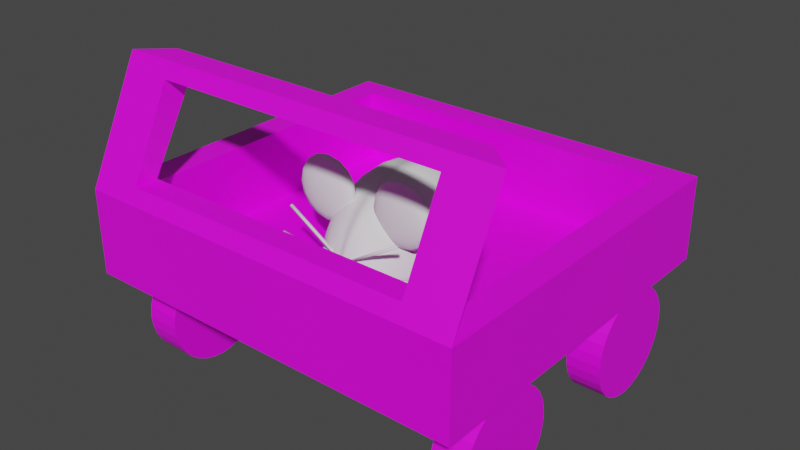 # Source: models.blend  (saved by Blender 3.4.6; exported with 4.5.12 LTS)
import bpy
from mathutils import Matrix  # noqa: F401  (used for matrix-valued properties, if any)

bpy.ops.wm.read_factory_settings(use_empty=True)
scene = bpy.context.scene
scene.name = 'Scene'

# ---- collections
col_collection = bpy.data.collections.new('Collection'); scene.collection.children.link(col_collection)

# ---- images (referenced by path relative to the original .blend; pixels are not part of the script)
import os
ASSET_DIR = os.environ.get("B2B_ASSET_DIR", "")  # directory of the original .blend (textures are referenced by path, not embedded)
HERE = os.path.dirname(os.path.abspath(__file__))  # packed textures are extracted next to this script under _unpacked/

def load_image(name, relpath, width, height, colorspace="sRGB"):
    """Load a texture the original file referenced (path relative to the .blend, or extracted next to this script)."""
    p = next((c for c in (os.path.join(HERE, relpath), os.path.join(ASSET_DIR, relpath)) if relpath and os.path.exists(c)), "")
    if p:
        img = bpy.data.images.load(p, check_existing=True)
        img.name = name
    else:  # same state as the original file: an image datablock whose file is absent (Cycles renders it pink)
        img = bpy.data.images.new(name, width, height)
        img.source = "FILE"
        img.filepath = "//" + (relpath or name)
    img.colorspace_settings.name = colorspace
    return img
img_car_diffuse_png_001 = load_image('Car_diffuse.png.001', 'Car_diffuse.png', 1024, 1024, 'sRGB')

# ---- materials (node trees are filled in below, after node groups)
mat_car_material = bpy.data.materials.new('Car_Material')
mat_car_material.use_transparent_shadow = False

# ---- material node trees
mat_car_material.use_nodes = True; mat_car_material.node_tree.nodes.clear()
_N = mat_car_material.node_tree.nodes; _L = mat_car_material.node_tree.links
n0 = _N.new('ShaderNodeBsdfPrincipled'); n0.name = 'Principled BSDF'; n0.location = (10, 300)
n0.distribution = 'GGX'
n0.subsurface_method = 'RANDOM_WALK_SKIN'
n0.inputs[3].default_value = 1.45
n0.inputs[27].default_value = (0.0, 0.0, 0.0, 1.0)
n0.inputs[28].default_value = 1.0
n1 = _N.new('ShaderNodeOutputMaterial'); n1.name = 'Material Output'; n1.location = (300, 300)
n2 = _N.new('ShaderNodeTexImage'); n2.name = 'Image Texture'; n2.location = (-280, 275)
n2.image = img_car_diffuse_png_001
_L.new(n0.outputs[0], n1.inputs[0])
_L.new(n2.outputs[0], n0.inputs[0])
n1.is_active_output = True

# ---- world
world_world = bpy.data.worlds.new('World'); scene.world = world_world
world_world.use_nodes = True; world_world.node_tree.nodes.clear()
_N = world_world.node_tree.nodes; _L = world_world.node_tree.links
n0 = _N.new('ShaderNodeOutputWorld'); n0.name = 'World Output'; n0.location = (300, 300)
n1 = _N.new('ShaderNodeBackground'); n1.name = 'Background'; n1.location = (10, 300)
n1.inputs[0].default_value = (0.05088, 0.05088, 0.05088, 1.0)
_L.new(n1.outputs[0], n0.inputs[0])
n0.is_active_output = True
world_world.color = (0.05088, 0.05088, 0.05088)
world_world.use_sun_shadow = False
world_world.sun_shadow_jitter_overblur = 0.0

# ---- meshes
me_sphere = bpy.data.meshes.new('Sphere')
me_sphere.from_pydata([(4.454e-08, -0.8315, 0.5556), (4.454e-08, -0.5556, 0.8315), (4.454e-08, -0.1951, 0.9808), (4.454e-08, 0.0, 1.0), (4.454e-08, 0.1951, 0.9808), (4.454e-08, 0.5556, 0.8315), (0.02634, -0.9808, 0.1913), (0.05166, -0.9239, 0.3753), (0.075, -0.8315, 0.5449), (0.09546, -0.7071, 0.6935), (0.1123, -0.5556, 0.8155), (0.1247, -0.3827, 0.9061), (0.1324, -0.1951, 0.9619), (0.135, 0.0, 0.9808), (0.1324, 0.1951, 0.9619), (0.1247, 0.3827, 0.9061), (0.1123, 0.5556, 0.8155), (0.09546, 0.7071, 0.6935), (0.075, 0.8315, 0.5449), (0.05166, 0.9239, 0.3753), (0.02634, 0.9808, 0.1913), (0.05166, -0.9808, 0.1802), (0.1013, -0.9239, 0.3536), (0.1471, -0.8315, 0.5133), (0.1873, -0.7071, 0.6533), (0.2202, -0.5556, 0.7682), (0.2447, -0.3827, 0.8536), (0.2597, -0.1951, 0.9061), (0.2648, 0.0, 0.9239), (0.2597, 0.1951, 0.9061), (0.2447, 0.3827, 0.8536), (0.2202, 0.5556, 0.7682), (0.1873, 0.7071, 0.6533), (0.1471, 0.8315, 0.5133), (0.1013, 0.9239, 0.3536), (0.05166, 0.9808, 0.1802), (0.075, -0.9808, 0.1622), (0.1471, -0.9239, 0.3182), (0.2136, -0.8315, 0.4619), (0.2719, -0.7071, 0.5879), (0.3197, -0.5556, 0.6913), (0.3552, -0.3827, 0.7682), (0.3771, -0.1951, 0.8155), (0.3845, 0.0, 0.8315), (0.3771, 0.1951, 0.8155), (0.3552, 0.3827, 0.7682), (0.3197, 0.5556, 0.6913), (0.2719, 0.7071, 0.5879), (0.2136, 0.8315, 0.4619), (0.1471, 0.9239, 0.3182), (0.075, 0.9808, 0.1622), (0.09546, -0.9808, 0.1379), (0.1873, -0.9239, 0.2706), (0.2719, -0.8315, 0.3928), (0.346, -0.7071, 0.5), (0.4069, -0.5556, 0.5879), (0.4521, -0.3827, 0.6533), (0.4799, -0.1951, 0.6935), (0.4893, 0.0, 0.7071), (0.4799, 0.1951, 0.6935), (0.4521, 0.3827, 0.6533), (0.4069, 0.5556, 0.5879), (0.346, 0.7071, 0.5), (0.2719, 0.8315, 0.3928), (0.1873, 0.9239, 0.2706), (0.09546, 0.9808, 0.1379), (0.1123, -0.9808, 0.1084), (0.2202, -0.9239, 0.2126), (0.3197, -0.8315, 0.3087), (0.4069, -0.7071, 0.3928), (0.4784, -0.5556, 0.4619), (0.5316, -0.3827, 0.5133), (0.5643, -0.1951, 0.5449), (0.5754, 0.0, 0.5556), (0.5643, 0.1951, 0.5449), (0.5316, 0.3827, 0.5133), (0.4784, 0.5556, 0.4619), (0.4069, 0.7071, 0.3928), (0.3197, 0.8315, 0.3087), (0.2202, 0.9239, 0.2126), (0.1123, 0.9808, 0.1084), (4.454e-08, -1.0, -1.192e-07), (0.1247, -0.9808, 0.07466), (0.2447, -0.9239, 0.1464), (0.3552, -0.8315, 0.2126), (0.4521, -0.7071, 0.2706), (0.5316, -0.5556, 0.3182), (0.5907, -0.3827, 0.3536), (0.627, -0.1951, 0.3753), (0.6393, 0.0, 0.3827), (0.627, 0.1951, 0.3753), (0.5907, 0.3827, 0.3536), (0.5316, 0.5556, 0.3182), (0.4521, 0.7071, 0.2706), (0.3552, 0.8315, 0.2126), (0.2447, 0.9239, 0.1464), (0.1247, 0.9808, 0.07466), (0.1324, -0.9808, 0.03806), (0.2597, -0.9239, 0.07466), (0.3771, -0.8315, 0.1084), (0.4799, -0.7071, 0.1379), (0.5643, -0.5556, 0.1622), (0.627, -0.3827, 0.1802), (0.6657, -0.1951, 0.1913), (0.6787, 1.49e-08, 0.1951), (0.6657, 0.1951, 0.1913), (0.627, 0.3827, 0.1802), (0.5643, 0.5556, 0.1622), (0.4799, 0.7071, 0.1379), (0.3771, 0.8315, 0.1084), (0.2597, 0.9239, 0.07466), (0.1324, 0.9808, 0.03806), (0.135, -0.9808, -5.96e-08), (0.2648, -0.9239, -5.96e-08), (0.3845, -0.8315, -1.192e-07), (0.4893, -0.7071, -5.96e-08), (0.5754, -0.5556, -1.192e-07), (0.6393, -0.3827, 0.0), (0.6787, -0.1951, -1.192e-07), (0.692, 1.975e-08, -1.788e-07), (0.6787, 0.1951, -8.941e-08), (0.6393, 0.3827, 2.98e-08), (0.5754, 0.5556, -5.96e-08), (0.4893, 0.7071, 0.0), (0.3845, 0.8315, -5.96e-08), (0.2648, 0.9239, 0.0), (0.135, 0.9808, 0.0), (4.454e-08, 1.302, 0.0), (5.485e-08, -0.9808, 0.1951), (9.094e-08, -0.9239, 0.3827), (1.064e-07, -0.7071, 0.7071), (8.578e-08, -0.3827, 0.9239), (8.578e-08, 0.3827, 0.9239), (1.064e-07, 0.7071, 0.7071), (1.941e-07, 0.8315, 0.5556), (9.094e-08, 0.9239, 0.3827), (5.485e-08, 0.9808, 0.1951), (0.4817, -0.5507, 0.4516), (0.4817, -0.5898, 0.4238), (0.4817, -0.6289, 0.4516), (0.4817, -0.6841, 0.6489), (0.5351, -0.4954, 0.6595), (0.5803, -0.5176, 0.5502), (0.6106, -0.5507, 0.4772), (0.6212, -0.5898, 0.4516), (0.6106, -0.6289, 0.4772), (0.5803, -0.662, 0.5502), (0.5351, -0.6841, 0.6595), (0.5803, -0.4954, 0.6897), (0.6639, -0.5176, 0.6061), (0.7198, -0.5507, 0.5502), (0.7394, -0.5898, 0.5306), (0.7198, -0.6289, 0.5502), (0.6639, -0.662, 0.6061), (0.5803, -0.6841, 0.6897), (0.6106, -0.4954, 0.735), (0.7198, -0.5176, 0.6897), (0.7928, -0.5507, 0.6595), (0.8184, -0.5898, 0.6489), (0.7928, -0.6289, 0.6595), (0.7198, -0.662, 0.6897), (0.6106, -0.6841, 0.735), (0.6212, -0.4954, 0.7883), (0.7394, -0.5176, 0.7883), (0.8184, -0.5507, 0.7883), (0.8462, -0.5898, 0.7883), (0.8184, -0.6289, 0.7883), (0.7394, -0.662, 0.7883), (0.6212, -0.6841, 0.7883), (0.6106, -0.4954, 0.8417), (0.7198, -0.5176, 0.887), (0.7928, -0.5507, 0.9172), (0.8184, -0.5898, 0.9278), (0.7928, -0.6289, 0.9172), (0.7198, -0.662, 0.887), (0.6106, -0.6841, 0.8417), (0.5803, -0.4954, 0.887), (0.6639, -0.5176, 0.9706), (0.7198, -0.5507, 1.026), (0.7394, -0.5898, 1.046), (0.7198, -0.6289, 1.026), (0.6639, -0.662, 0.9706), (0.5803, -0.6841, 0.887), (0.5351, -0.4954, 0.9172), (0.5803, -0.5176, 1.026), (0.6106, -0.5507, 1.099), (0.6212, -0.5898, 1.125), (0.6106, -0.6289, 1.099), (0.5803, -0.662, 1.026), (0.5351, -0.6841, 0.9172), (0.4817, -0.4954, 0.9278), (0.4817, -0.5176, 1.046), (0.4817, -0.5507, 1.125), (0.4817, -0.5898, 1.153), (0.4817, -0.6289, 1.125), (0.4817, -0.662, 1.046), (0.4817, -0.6841, 0.9278), (0.4817, -0.6919, 0.7883), (0.4817, -0.4877, 0.7883), (0.4283, -0.4954, 0.9172), (0.383, -0.5176, 1.026), (0.3528, -0.5507, 1.099), (0.3422, -0.5898, 1.125), (0.3528, -0.6289, 1.099), (0.383, -0.662, 1.026), (0.4283, -0.6841, 0.9172), (0.383, -0.4954, 0.887), (0.2994, -0.5176, 0.9706), (0.2436, -0.5507, 1.026), (0.2239, -0.5898, 1.046), (0.2436, -0.6289, 1.026), (0.2994, -0.662, 0.9706), (0.383, -0.6841, 0.887), (0.3528, -0.4954, 0.8417), (0.2436, -0.5176, 0.887), (0.1706, -0.5507, 0.9172), (0.1449, -0.5898, 0.9278), (0.1706, -0.6289, 0.9172), (0.2436, -0.662, 0.887), (0.3528, -0.6841, 0.8417), (0.3422, -0.4954, 0.7883), (0.2239, -0.5176, 0.7883), (0.1449, -0.5507, 0.7883), (0.1172, -0.5898, 0.7883), (0.1449, -0.6289, 0.7883), (0.2239, -0.662, 0.7883), (0.3422, -0.6841, 0.7883), (0.3528, -0.4954, 0.735), (0.2436, -0.5176, 0.6897), (0.1706, -0.5507, 0.6595), (0.1449, -0.5898, 0.6489), (0.1706, -0.6289, 0.6595), (0.2436, -0.662, 0.6897), (0.3528, -0.6841, 0.735), (0.383, -0.4954, 0.6897), (0.2994, -0.5176, 0.6061), (0.2436, -0.5507, 0.5502), (0.2239, -0.5898, 0.5306), (0.2436, -0.6289, 0.5502), (0.2994, -0.662, 0.6061), (0.383, -0.6841, 0.6897), (0.4283, -0.4954, 0.6595), (0.383, -0.5176, 0.5502), (0.3528, -0.5507, 0.4772), (0.3422, -0.5898, 0.4516), (0.3528, -0.6289, 0.4772), (0.383, -0.662, 0.5502), (0.4283, -0.6841, 0.6595), (0.4817, -0.4954, 0.6489), (0.4817, -0.5176, 0.5306), (0.4817, -0.662, 0.5306), (0.09883, -0.9306, 0.1812), (0.09436, -0.9306, 0.208), (0.09883, -0.9034, 0.1812), (0.09436, -0.9034, 0.208), (0.8144, -0.9306, 0.3005), (0.8099, -0.9306, 0.3273), (0.8144, -0.9034, 0.3005), (0.8099, -0.9034, 0.3273), (0.07637, -0.9306, 0.2654), (0.06227, -0.9306, 0.2886), (0.07637, -0.9034, 0.2654), (0.06227, -0.9034, 0.2886), (0.6963, -0.9306, 0.6422), (0.6822, -0.9306, 0.6654), (0.6963, -0.9034, 0.6422), (0.6822, -0.9034, 0.6654), (0.1137, -0.9306, 0.1114), (0.117, -0.9306, 0.1384), (0.1137, -0.9034, 0.1114), (0.117, -0.9034, 0.1384), (0.8337, -0.9306, 0.02289), (0.837, -0.9306, 0.04983), (0.8337, -0.9034, 0.02289), (0.837, -0.9034, 0.04983)], [], [(2, 131, 11, 12), (136, 135, 19, 20), (3, 2, 12, 13), (128, 81, 6), (127, 136, 20), (4, 3, 13, 14), (129, 128, 6, 7), (132, 4, 14, 15), (0, 129, 7, 8), (5, 132, 15, 16), (130, 0, 8, 9), (133, 5, 16, 17), (1, 130, 9, 10), (134, 133, 17, 18), (131, 1, 10, 11), (135, 134, 18, 19), (11, 10, 25, 26), (19, 18, 33, 34), (12, 11, 26, 27), (20, 19, 34, 35), (13, 12, 27, 28), (6, 81, 21), (127, 20, 35), (14, 13, 28, 29), (7, 6, 21, 22), (15, 14, 29, 30), (8, 7, 22, 23), (16, 15, 30, 31), (9, 8, 23, 24), (17, 16, 31, 32), (10, 9, 24, 25), (18, 17, 32, 33), (30, 29, 44, 45), (23, 22, 37, 38), (31, 30, 45, 46), (24, 23, 38, 39), (32, 31, 46, 47), (25, 24, 39, 40), (33, 32, 47, 48), (26, 25, 40, 41), (34, 33, 48, 49), (27, 26, 41, 42), (35, 34, 49, 50), (28, 27, 42, 43), (21, 81, 36), (127, 35, 50), (29, 28, 43, 44), (22, 21, 36, 37), (49, 48, 63, 64), (42, 41, 56, 57), (50, 49, 64, 65), (43, 42, 57, 58), (36, 81, 51), (127, 50, 65), (44, 43, 58, 59), (37, 36, 51, 52), (45, 44, 59, 60), (38, 37, 52, 53), (46, 45, 60, 61), (39, 38, 53, 54), (47, 46, 61, 62), (40, 39, 54, 55), (48, 47, 62, 63), (41, 40, 55, 56), (53, 52, 67, 68), (61, 60, 75, 76), (54, 53, 68, 69), (62, 61, 76, 77), (55, 54, 69, 70), (63, 62, 77, 78), (56, 55, 70, 71), (64, 63, 78, 79), (57, 56, 71, 72), (65, 64, 79, 80), (58, 57, 72, 73), (51, 81, 66), (127, 65, 80), (59, 58, 73, 74), (52, 51, 66, 67), (60, 59, 74, 75), (72, 71, 87, 88), (80, 79, 95, 96), (73, 72, 88, 89), (66, 81, 82), (127, 80, 96), (74, 73, 89, 90), (67, 66, 82, 83), (75, 74, 90, 91), (68, 67, 83, 84), (76, 75, 91, 92), (69, 68, 84, 85), (77, 76, 92, 93), (70, 69, 85, 86), (78, 77, 93, 94), (71, 70, 86, 87), (79, 78, 94, 95), (92, 91, 106, 107), (85, 84, 99, 100), (93, 92, 107, 108), (86, 85, 100, 101), (94, 93, 108, 109), (87, 86, 101, 102), (95, 94, 109, 110), (88, 87, 102, 103), (96, 95, 110, 111), (89, 88, 103, 104), (82, 81, 97), (127, 96, 111), (90, 89, 104, 105), (83, 82, 97, 98), (91, 90, 105, 106), (84, 83, 98, 99), (111, 110, 125, 126), (104, 103, 118, 119), (97, 81, 112), (127, 111, 126), (105, 104, 119, 120), (98, 97, 112, 113), (106, 105, 120, 121), (99, 98, 113, 114), (107, 106, 121, 122), (100, 99, 114, 115), (108, 107, 122, 123), (101, 100, 115, 116), (109, 108, 123, 124), (102, 101, 116, 117), (110, 109, 124, 125), (103, 102, 117, 118), (140, 250, 146, 147), (139, 138, 144, 145), (137, 249, 142, 143), (248, 198, 141), (197, 140, 147), (250, 139, 145, 146), (138, 137, 143, 144), (249, 248, 141, 142), (143, 142, 149, 150), (141, 198, 148), (197, 147, 154), (146, 145, 152, 153), (144, 143, 150, 151), (142, 141, 148, 149), (147, 146, 153, 154), (145, 144, 151, 152), (197, 154, 161), (153, 152, 159, 160), (151, 150, 157, 158), (149, 148, 155, 156), (154, 153, 160, 161), (152, 151, 158, 159), (150, 149, 156, 157), (148, 198, 155), (156, 155, 162, 163), (161, 160, 167, 168), (159, 158, 165, 166), (157, 156, 163, 164), (155, 198, 162), (197, 161, 168), (160, 159, 166, 167), (158, 157, 164, 165), (168, 167, 174, 175), (166, 165, 172, 173), (164, 163, 170, 171), (162, 198, 169), (197, 168, 175), (167, 166, 173, 174), (165, 164, 171, 172), (163, 162, 169, 170), (169, 198, 176), (197, 175, 182), (174, 173, 180, 181), (172, 171, 178, 179), (170, 169, 176, 177), (175, 174, 181, 182), (173, 172, 179, 180), (171, 170, 177, 178), (181, 180, 187, 188), (179, 178, 185, 186), (177, 176, 183, 184), (182, 181, 188, 189), (180, 179, 186, 187), (178, 177, 184, 185), (176, 198, 183), (197, 182, 189), (189, 188, 195, 196), (187, 186, 193, 194), (185, 184, 191, 192), (183, 198, 190), (197, 189, 196), (188, 187, 194, 195), (186, 185, 192, 193), (184, 183, 190, 191), (194, 193, 202, 203), (192, 191, 200, 201), (190, 198, 199), (197, 196, 205), (195, 194, 203, 204), (193, 192, 201, 202), (191, 190, 199, 200), (196, 195, 204, 205), (197, 205, 212), (204, 203, 210, 211), (202, 201, 208, 209), (200, 199, 206, 207), (205, 204, 211, 212), (203, 202, 209, 210), (201, 200, 207, 208), (199, 198, 206), (209, 208, 215, 216), (207, 206, 213, 214), (212, 211, 218, 219), (210, 209, 216, 217), (208, 207, 214, 215), (206, 198, 213), (197, 212, 219), (211, 210, 217, 218), (219, 218, 225, 226), (217, 216, 223, 224), (215, 214, 221, 222), (213, 198, 220), (197, 219, 226), (218, 217, 224, 225), (216, 215, 222, 223), (214, 213, 220, 221), (222, 221, 228, 229), (220, 198, 227), (197, 226, 233), (225, 224, 231, 232), (223, 222, 229, 230), (221, 220, 227, 228), (226, 225, 232, 233), (224, 223, 230, 231), (197, 233, 240), (232, 231, 238, 239), (230, 229, 236, 237), (228, 227, 234, 235), (233, 232, 239, 240), (231, 230, 237, 238), (229, 228, 235, 236), (227, 198, 234), (235, 234, 241, 242), (240, 239, 246, 247), (238, 237, 244, 245), (236, 235, 242, 243), (234, 198, 241), (197, 240, 247), (239, 238, 245, 246), (237, 236, 243, 244), (247, 246, 250, 140), (245, 244, 138, 139), (243, 242, 249, 137), (241, 198, 248), (197, 247, 140), (246, 245, 139, 250), (244, 243, 137, 138), (242, 241, 248, 249), (251, 252, 254, 253), (253, 254, 258, 257), (257, 258, 256, 255), (255, 256, 252, 251), (253, 257, 255, 251), (258, 254, 252, 256), (259, 260, 262, 261), (261, 262, 266, 265), (265, 266, 264, 263), (263, 264, 260, 259), (261, 265, 263, 259), (266, 262, 260, 264), (267, 268, 270, 269), (269, 270, 274, 273), (273, 274, 272, 271), (271, 272, 268, 267), (269, 273, 271, 267), (274, 270, 268, 272), (2, 3, 4, 132, 5, 133, 134, 135, 136, 127, 81, 128, 129, 0, 130, 1, 131), (127, 126, 125, 124, 123, 122, 121, 120, 119, 118, 117, 116, 115, 114, 113, 112, 81)])
me_sphere.polygons.foreach_set('use_smooth', [True] * 276)
_uv = me_sphere.uv_layers.new(name='UVMap')
_uv.uv.foreach_set('vector', [0.75, 0.5625, 0.75, 0.625, 0.7188, 0.625, 0.7188, 0.5625, 0.75, 0.0625, 0.75, 0.125, 0.7188, 0.125, 0.7188, 0.0625, 0.75, 0.5, 0.75, 0.5625, 0.7188, 0.5625, 0.7188, 0.5, 0.75, 0.9375, 0.7344, 1.0, 0.7188, 0.9375, 0.7344, 0.0, 0.75, 0.0625, 0.7188, 0.0625, 0.75, 0.4375, 0.75, 0.5, 0.7188, 0.5, 0.7188, 0.4375, 0.75, 0.875, 0.75, 0.9375, 0.7188, 0.9375, 0.7188, 0.875, 0.75, 0.375, 0.75, 0.4375, 0.7188, 0.4375, 0.7188, 0.375, 0.75, 0.8125, 0.75, 0.875, 0.7188, 0.875, 0.7188, 0.8125, 0.75, 0.3125, 0.75, 0.375, 0.7188, 0.375, 0.7188, 0.3125, 0.75, 0.75, 0.75, 0.8125, 0.7188, 0.8125, 0.7188, 0.75, 0.75, 0.25, 0.75, 0.3125, 0.7188, 0.3125, 0.7188, 0.25, 0.75, 0.6875, 0.75, 0.75, 0.7188, 0.75, 0.7188, 0.6875, 0.75, 0.1875, 0.75, 0.25, 0.7188, 0.25, 0.7188, 0.1875, 0.75, 0.625, 0.75, 0.6875, 0.7188, 0.6875, 0.7188, 0.625, 0.75, 0.125, 0.75, 0.1875, 0.7188, 0.1875, 0.7188, 0.125, 0.7188, 0.625, 0.7188, 0.6875, 0.6875, 0.6875, 0.6875, 0.625, 0.7188, 0.125, 0.7188, 0.1875, 0.6875, 0.1875, 0.6875, 0.125, 0.7188, 0.5625, 0.7188, 0.625, 0.6875, 0.625, 0.6875, 0.5625, 0.7188, 0.0625, 0.7188, 0.125, 0.6875, 0.125, 0.6875, 0.0625, 0.7188, 0.5, 0.7188, 0.5625, 0.6875, 0.5625, 0.6875, 0.5, 0.7188, 0.9375, 0.7031, 1.0, 0.6875, 0.9375, 0.7031, 0.0, 0.7188, 0.0625, 0.6875, 0.0625, 0.7188, 0.4375, 0.7188, 0.5, 0.6875, 0.5, 0.6875, 0.4375, 0.7188, 0.875, 0.7188, 0.9375, 0.6875, 0.9375, 0.6875, 0.875, 0.7188, 0.375, 0.7188, 0.4375, 0.6875, 0.4375, 0.6875, 0.375, 0.7188, 0.8125, 0.7188, 0.875, 0.6875, 0.875, 0.6875, 0.8125, 0.7188, 0.3125, 0.7188, 0.375, 0.6875, 0.375, 0.6875, 0.3125, 0.7188, 0.75, 0.7188, 0.8125, 0.6875, 0.8125, 0.6875, 0.75, 0.7188, 0.25, 0.7188, 0.3125, 0.6875, 0.3125, 0.6875, 0.25, 0.7188, 0.6875, 0.7188, 0.75, 0.6875, 0.75, 0.6875, 0.6875, 0.7188, 0.1875, 0.7188, 0.25, 0.6875, 0.25, 0.6875, 0.1875, 0.6875, 0.375, 0.6875, 0.4375, 0.6562, 0.4375, 0.6562, 0.375, 0.6875, 0.8125, 0.6875, 0.875, 0.6562, 0.875, 0.6562, 0.8125, 0.6875, 0.3125, 0.6875, 0.375, 0.6562, 0.375, 0.6562, 0.3125, 0.6875, 0.75, 0.6875, 0.8125, 0.6562, 0.8125, 0.6562, 0.75, 0.6875, 0.25, 0.6875, 0.3125, 0.6562, 0.3125, 0.6562, 0.25, 0.6875, 0.6875, 0.6875, 0.75, 0.6562, 0.75, 0.6562, 0.6875, 0.6875, 0.1875, 0.6875, 0.25, 0.6562, 0.25, 0.6562, 0.1875, 0.6875, 0.625, 0.6875, 0.6875, 0.6562, 0.6875, 0.6562, 0.625, 0.6875, 0.125, 0.6875, 0.1875, 0.6562, 0.1875, 0.6562, 0.125, 0.6875, 0.5625, 0.6875, 0.625, 0.6562, 0.625, 0.6562, 0.5625, 0.6875, 0.0625, 0.6875, 0.125, 0.6562, 0.125, 0.6562, 0.0625, 0.6875, 0.5, 0.6875, 0.5625, 0.6562, 0.5625, 0.6562, 0.5, 0.6875, 0.9375, 0.6719, 1.0, 0.6562, 0.9375, 0.6719, 0.0, 0.6875, 0.0625, 0.6562, 0.0625, 0.6875, 0.4375, 0.6875, 0.5, 0.6562, 0.5, 0.6562, 0.4375, 0.6875, 0.875, 0.6875, 0.9375, 0.6562, 0.9375, 0.6562, 0.875, 0.6562, 0.125, 0.6562, 0.1875, 0.625, 0.1875, 0.625, 0.125, 0.6562, 0.5625, 0.6562, 0.625, 0.625, 0.625, 0.625, 0.5625, 0.6562, 0.0625, 0.6562, 0.125, 0.625, 0.125, 0.625, 0.0625, 0.6562, 0.5, 0.6562, 0.5625, 0.625, 0.5625, 0.625, 0.5, 0.6562, 0.9375, 0.6406, 1.0, 0.625, 0.9375, 0.6406, 0.0, 0.6562, 0.0625, 0.625, 0.0625, 0.6562, 0.4375, 0.6562, 0.5, 0.625, 0.5, 0.625, 0.4375, 0.6562, 0.875, 0.6562, 0.9375, 0.625, 0.9375, 0.625, 0.875, 0.6562, 0.375, 0.6562, 0.4375, 0.625, 0.4375, 0.625, 0.375, 0.6562, 0.8125, 0.6562, 0.875, 0.625, 0.875, 0.625, 0.8125, 0.6562, 0.3125, 0.6562, 0.375, 0.625, 0.375, 0.625, 0.3125, 0.6562, 0.75, 0.6562, 0.8125, 0.625, 0.8125, 0.625, 0.75, 0.6562, 0.25, 0.6562, 0.3125, 0.625, 0.3125, 0.625, 0.25, 0.6562, 0.6875, 0.6562, 0.75, 0.625, 0.75, 0.625, 0.6875, 0.6562, 0.1875, 0.6562, 0.25, 0.625, 0.25, 0.625, 0.1875, 0.6562, 0.625, 0.6562, 0.6875, 0.625, 0.6875, 0.625, 0.625, 0.625, 0.8125, 0.625, 0.875, 0.5938, 0.875, 0.5938, 0.8125, 0.625, 0.3125, 0.625, 0.375, 0.5938, 0.375, 0.5938, 0.3125, 0.625, 0.75, 0.625, 0.8125, 0.5938, 0.8125, 0.5938, 0.75, 0.625, 0.25, 0.625, 0.3125, 0.5938, 0.3125, 0.5938, 0.25, 0.625, 0.6875, 0.625, 0.75, 0.5938, 0.75, 0.5938, 0.6875, 0.625, 0.1875, 0.625, 0.25, 0.5938, 0.25, 0.5938, 0.1875, 0.625, 0.625, 0.625, 0.6875, 0.5938, 0.6875, 0.5938, 0.625, 0.625, 0.125, 0.625, 0.1875, 0.5938, 0.1875, 0.5938, 0.125, 0.625, 0.5625, 0.625, 0.625, 0.5938, 0.625, 0.5938, 0.5625, 0.625, 0.0625, 0.625, 0.125, 0.5938, 0.125, 0.5938, 0.0625, 0.625, 0.5, 0.625, 0.5625, 0.5938, 0.5625, 0.5938, 0.5, 0.625, 0.9375, 0.6094, 1.0, 0.5938, 0.9375, 0.6094, 0.0, 0.625, 0.0625, 0.5938, 0.0625, 0.625, 0.4375, 0.625, 0.5, 0.5938, 0.5, 0.5938, 0.4375, 0.625, 0.875, 0.625, 0.9375, 0.5938, 0.9375, 0.5938, 0.875, 0.625, 0.375, 0.625, 0.4375, 0.5938, 0.4375, 0.5938, 0.375, 0.5938, 0.5625, 0.5938, 0.625, 0.5625, 0.625, 0.5625, 0.5625, 0.5938, 0.0625, 0.5938, 0.125, 0.5625, 0.125, 0.5625, 0.0625, 0.5938, 0.5, 0.5938, 0.5625, 0.5625, 0.5625, 0.5625, 0.5, 0.5938, 0.9375, 0.5781, 1.0, 0.5625, 0.9375, 0.5781, 0.0, 0.5938, 0.0625, 0.5625, 0.0625, 0.5938, 0.4375, 0.5938, 0.5, 0.5625, 0.5, 0.5625, 0.4375, 0.5938, 0.875, 0.5938, 0.9375, 0.5625, 0.9375, 0.5625, 0.875, 0.5938, 0.375, 0.5938, 0.4375, 0.5625, 0.4375, 0.5625, 0.375, 0.5938, 0.8125, 0.5938, 0.875, 0.5625, 0.875, 0.5625, 0.8125, 0.5938, 0.3125, 0.5938, 0.375, 0.5625, 0.375, 0.5625, 0.3125, 0.5938, 0.75, 0.5938, 0.8125, 0.5625, 0.8125, 0.5625, 0.75, 0.5938, 0.25, 0.5938, 0.3125, 0.5625, 0.3125, 0.5625, 0.25, 0.5938, 0.6875, 0.5938, 0.75, 0.5625, 0.75, 0.5625, 0.6875, 0.5938, 0.1875, 0.5938, 0.25, 0.5625, 0.25, 0.5625, 0.1875, 0.5938, 0.625, 0.5938, 0.6875, 0.5625, 0.6875, 0.5625, 0.625, 0.5938, 0.125, 0.5938, 0.1875, 0.5625, 0.1875, 0.5625, 0.125, 0.5625, 0.3125, 0.5625, 0.375, 0.5312, 0.375, 0.5312, 0.3125, 0.5625, 0.75, 0.5625, 0.8125, 0.5312, 0.8125, 0.5312, 0.75, 0.5625, 0.25, 0.5625, 0.3125, 0.5312, 0.3125, 0.5312, 0.25, 0.5625, 0.6875, 0.5625, 0.75, 0.5312, 0.75, 0.5312, 0.6875, 0.5625, 0.1875, 0.5625, 0.25, 0.5312, 0.25, 0.5312, 0.1875, 0.5625, 0.625, 0.5625, 0.6875, 0.5312, 0.6875, 0.5312, 0.625, 0.5625, 0.125, 0.5625, 0.1875, 0.5312, 0.1875, 0.5312, 0.125, 0.5625, 0.5625, 0.5625, 0.625, 0.5312, 0.625, 0.5312, 0.5625, 0.5625, 0.0625, 0.5625, 0.125, 0.5312, 0.125, 0.5312, 0.0625, 0.5625, 0.5, 0.5625, 0.5625, 0.5312, 0.5625, 0.5312, 0.5, 0.5625, 0.9375, 0.5469, 1.0, 0.5312, 0.9375, 0.5469, 0.0, 0.5625, 0.0625, 0.5312, 0.0625, 0.5625, 0.4375, 0.5625, 0.5, 0.5312, 0.5, 0.5312, 0.4375, 0.5625, 0.875, 0.5625, 0.9375, 0.5312, 0.9375, 0.5312, 0.875, 0.5625, 0.375, 0.5625, 0.4375, 0.5312, 0.4375, 0.5312, 0.375, 0.5625, 0.8125, 0.5625, 0.875, 0.5312, 0.875, 0.5312, 0.8125, 0.5312, 0.0625, 0.5312, 0.125, 0.5, 0.125, 0.5, 0.0625, 0.5312, 0.5, 0.5312, 0.5625, 0.5, 0.5625, 0.5, 0.5, 0.5312, 0.9375, 0.5156, 1.0, 0.5, 0.9375, 0.5156, 0.0, 0.5312, 0.0625, 0.5, 0.0625, 0.5312, 0.4375, 0.5312, 0.5, 0.5, 0.5, 0.5, 0.4375, 0.5312, 0.875, 0.5312, 0.9375, 0.5, 0.9375, 0.5, 0.875, 0.5312, 0.375, 0.5312, 0.4375, 0.5, 0.4375, 0.5, 0.375, 0.5312, 0.8125, 0.5312, 0.875, 0.5, 0.875, 0.5, 0.8125, 0.5312, 0.3125, 0.5312, 0.375, 0.5, 0.375, 0.5, 0.3125, 0.5312, 0.75, 0.5312, 0.8125, 0.5, 0.8125, 0.5, 0.75, 0.5312, 0.25, 0.5312, 0.3125, 0.5, 0.3125, 0.5, 0.25, 0.5312, 0.6875, 0.5312, 0.75, 0.5, 0.75, 0.5, 0.6875, 0.5312, 0.1875, 0.5312, 0.25, 0.5, 0.25, 0.5, 0.1875, 0.5312, 0.625, 0.5312, 0.6875, 0.5, 0.6875, 0.5, 0.625, 0.5312, 0.125, 0.5312, 0.1875, 0.5, 0.1875, 0.5, 0.125, 0.5312, 0.5625, 0.5312, 0.625, 0.5, 0.625, 0.5, 0.5625, 0.75, 0.125, 0.75, 0.25, 0.6875, 0.25, 0.6875, 0.125, 0.75, 0.375, 0.75, 0.5, 0.6875, 0.5, 0.6875, 0.375, 0.75, 0.625, 0.75, 0.75, 0.6875, 0.75, 0.6875, 0.625, 0.75, 0.875, 0.7187, 1.0, 0.6875, 0.875, 0.7188, 0.0, 0.75, 0.125, 0.6875, 0.125, 0.75, 0.25, 0.75, 0.375, 0.6875, 0.375, 0.6875, 0.25, 0.75, 0.5, 0.75, 0.625, 0.6875, 0.625, 0.6875, 0.5, 0.75, 0.75, 0.75, 0.875, 0.6875, 0.875, 0.6875, 0.75, 0.6875, 0.625, 0.6875, 0.75, 0.625, 0.75, 0.625, 0.625, 0.6875, 0.875, 0.6562, 1.0, 0.625, 0.875, 0.6562, 0.0, 0.6875, 0.125, 0.625, 0.125, 0.6875, 0.25, 0.6875, 0.375, 0.625, 0.375, 0.625, 0.25, 0.6875, 0.5, 0.6875, 0.625, 0.625, 0.625, 0.625, 0.5, 0.6875, 0.75, 0.6875, 0.875, 0.625, 0.875, 0.625, 0.75, 0.6875, 0.125, 0.6875, 0.25, 0.625, 0.25, 0.625, 0.125, 0.6875, 0.375, 0.6875, 0.5, 0.625, 0.5, 0.625, 0.375, 0.5938, 0.0, 0.625, 0.125, 0.5625, 0.125, 0.625, 0.25, 0.625, 0.375, 0.5625, 0.375, 0.5625, 0.25, 0.625, 0.5, 0.625, 0.625, 0.5625, 0.625, 0.5625, 0.5, 0.625, 0.75, 0.625, 0.875, 0.5625, 0.875, 0.5625, 0.75, 0.625, 0.125, 0.625, 0.25, 0.5625, 0.25, 0.5625, 0.125, 0.625, 0.375, 0.625, 0.5, 0.5625, 0.5, 0.5625, 0.375, 0.625, 0.625, 0.625, 0.75, 0.5625, 0.75, 0.5625, 0.625, 0.625, 0.875, 0.5938, 1.0, 0.5625, 0.875, 0.5625, 0.75, 0.5625, 0.875, 0.5, 0.875, 0.5, 0.75, 0.5625, 0.125, 0.5625, 0.25, 0.5, 0.25, 0.5, 0.125, 0.5625, 0.375, 0.5625, 0.5, 0.5, 0.5, 0.5, 0.375, 0.5625, 0.625, 0.5625, 0.75, 0.5, 0.75, 0.5, 0.625, 0.5625, 0.875, 0.5312, 1.0, 0.5, 0.875, 0.5312, 0.0, 0.5625, 0.125, 0.5, 0.125, 0.5625, 0.25, 0.5625, 0.375, 0.5, 0.375, 0.5, 0.25, 0.5625, 0.5, 0.5625, 0.625, 0.5, 0.625, 0.5, 0.5, 0.5, 0.125, 0.5, 0.25, 0.4375, 0.25, 0.4375, 0.125, 0.5, 0.375, 0.5, 0.5, 0.4375, 0.5, 0.4375, 0.375, 0.5, 0.625, 0.5, 0.75, 0.4375, 0.75, 0.4375, 0.625, 0.5, 0.875, 0.4687, 1.0, 0.4375, 0.875, 0.4687, 0.0, 0.5, 0.125, 0.4375, 0.125, 0.5, 0.25, 0.5, 0.375, 0.4375, 0.375, 0.4375, 0.25, 0.5, 0.5, 0.5, 0.625, 0.4375, 0.625, 0.4375, 0.5, 0.5, 0.75, 0.5, 0.875, 0.4375, 0.875, 0.4375, 0.75, 0.4375, 0.875, 0.4062, 1.0, 0.375, 0.875, 0.4062, 0.0, 0.4375, 0.125, 0.375, 0.125, 0.4375, 0.25, 0.4375, 0.375, 0.375, 0.375, 0.375, 0.25, 0.4375, 0.5, 0.4375, 0.625, 0.375, 0.625, 0.375, 0.5, 0.4375, 0.75, 0.4375, 0.875, 0.375, 0.875, 0.375, 0.75, 0.4375, 0.125, 0.4375, 0.25, 0.375, 0.25, 0.375, 0.125, 0.4375, 0.375, 0.4375, 0.5, 0.375, 0.5, 0.375, 0.375, 0.4375, 0.625, 0.4375, 0.75, 0.375, 0.75, 0.375, 0.625, 0.375, 0.25, 0.375, 0.375, 0.3125, 0.375, 0.3125, 0.25, 0.375, 0.5, 0.375, 0.625, 0.3125, 0.625, 0.3125, 0.5, 0.375, 0.75, 0.375, 0.875, 0.3125, 0.875, 0.3125, 0.75, 0.375, 0.125, 0.375, 0.25, 0.3125, 0.25, 0.3125, 0.125, 0.375, 0.375, 0.375, 0.5, 0.3125, 0.5, 0.3125, 0.375, 0.375, 0.625, 0.375, 0.75, 0.3125, 0.75, 0.3125, 0.625, 0.375, 0.875, 0.3437, 1.0, 0.3125, 0.875, 0.3437, 0.0, 0.375, 0.125, 0.3125, 0.125, 0.3125, 0.125, 0.3125, 0.25, 0.25, 0.25, 0.25, 0.125, 0.3125, 0.375, 0.3125, 0.5, 0.25, 0.5, 0.25, 0.375, 0.3125, 0.625, 0.3125, 0.75, 0.25, 0.75, 0.25, 0.625, 0.3125, 0.875, 0.2812, 1.0, 0.25, 0.875, 0.2812, 0.0, 0.3125, 0.125, 0.25, 0.125, 0.3125, 0.25, 0.3125, 0.375, 0.25, 0.375, 0.25, 0.25, 0.3125, 0.5, 0.3125, 0.625, 0.25, 0.625, 0.25, 0.5, 0.3125, 0.75, 0.3125, 0.875, 0.25, 0.875, 0.25, 0.75, 0.25, 0.375, 0.25, 0.5, 0.1875, 0.5, 0.1875, 0.375, 0.25, 0.625, 0.25, 0.75, 0.1875, 0.75, 0.1875, 0.625, 0.25, 0.875, 0.2187, 1.0, 0.1875, 0.875, 0.2187, 0.0, 0.25, 0.125, 0.1875, 0.125, 0.25, 0.25, 0.25, 0.375, 0.1875, 0.375, 0.1875, 0.25, 0.25, 0.5, 0.25, 0.625, 0.1875, 0.625, 0.1875, 0.5, 0.25, 0.75, 0.25, 0.875, 0.1875, 0.875, 0.1875, 0.75, 0.25, 0.125, 0.25, 0.25, 0.1875, 0.25, 0.1875, 0.125, 0.1562, 0.0, 0.1875, 0.125, 0.125, 0.125, 0.1875, 0.25, 0.1875, 0.375, 0.125, 0.375, 0.125, 0.25, 0.1875, 0.5, 0.1875, 0.625, 0.125, 0.625, 0.125, 0.5, 0.1875, 0.75, 0.1875, 0.875, 0.125, 0.875, 0.125, 0.75, 0.1875, 0.125, 0.1875, 0.25, 0.125, 0.25, 0.125, 0.125, 0.1875, 0.375, 0.1875, 0.5, 0.125, 0.5, 0.125, 0.375, 0.1875, 0.625, 0.1875, 0.75, 0.125, 0.75, 0.125, 0.625, 0.1875, 0.875, 0.1562, 1.0, 0.125, 0.875, 0.125, 0.5, 0.125, 0.625, 0.0625, 0.625, 0.0625, 0.5, 0.125, 0.75, 0.125, 0.875, 0.0625, 0.875, 0.0625, 0.75, 0.125, 0.125, 0.125, 0.25, 0.0625, 0.25, 0.0625, 0.125, 0.125, 0.375, 0.125, 0.5, 0.0625, 0.5, 0.0625, 0.375, 0.125, 0.625, 0.125, 0.75, 0.0625, 0.75, 0.0625, 0.625, 0.125, 0.875, 0.09375, 1.0, 0.0625, 0.875, 0.09375, 0.0, 0.125, 0.125, 0.0625, 0.125, 0.125, 0.25, 0.125, 0.375, 0.0625, 0.375, 0.0625, 0.25, 0.0625, 0.125, 0.0625, 0.25, 0.0, 0.25, 0.0, 0.125, 0.0625, 0.375, 0.0625, 0.5, 0.0, 0.5, 0.0, 0.375, 0.0625, 0.625, 0.0625, 0.75, 0.0, 0.75, 0.0, 0.625, 0.0625, 0.875, 0.03125, 1.0, 0.0, 0.875, 0.03125, 0.0, 0.0625, 0.125, 0.0, 0.125, 0.0625, 0.25, 0.0625, 0.375, 0.0, 0.375, 0.0, 0.25, 0.0625, 0.5, 0.0625, 0.625, 0.0, 0.625, 0.0, 0.5, 0.0625, 0.75, 0.0625, 0.875, 0.0, 0.875, 0.0, 0.75, 1.0, 0.625, 1.0, 0.75, 0.9375, 0.75, 0.9375, 0.625, 1.0, 0.875, 0.9687, 1.0, 0.9375, 0.875, 0.9687, 0.0, 1.0, 0.125, 0.9375, 0.125, 1.0, 0.25, 1.0, 0.375, 0.9375, 0.375, 0.9375, 0.25, 1.0, 0.5, 1.0, 0.625, 0.9375, 0.625, 0.9375, 0.5, 1.0, 0.75, 1.0, 0.875, 0.9375, 0.875, 0.9375, 0.75, 1.0, 0.125, 1.0, 0.25, 0.9375, 0.25, 0.9375, 0.125, 1.0, 0.375, 1.0, 0.5, 0.9375, 0.5, 0.9375, 0.375, 0.9062, 0.0, 0.9375, 0.125, 0.875, 0.125, 0.9375, 0.25, 0.9375, 0.375, 0.875, 0.375, 0.875, 0.25, 0.9375, 0.5, 0.9375, 0.625, 0.875, 0.625, 0.875, 0.5, 0.9375, 0.75, 0.9375, 0.875, 0.875, 0.875, 0.875, 0.75, 0.9375, 0.125, 0.9375, 0.25, 0.875, 0.25, 0.875, 0.125, 0.9375, 0.375, 0.9375, 0.5, 0.875, 0.5, 0.875, 0.375, 0.9375, 0.625, 0.9375, 0.75, 0.875, 0.75, 0.875, 0.625, 0.9375, 0.875, 0.9062, 1.0, 0.875, 0.875, 0.875, 0.75, 0.875, 0.875, 0.8125, 0.875, 0.8125, 0.75, 0.875, 0.125, 0.875, 0.25, 0.8125, 0.25, 0.8125, 0.125, 0.875, 0.375, 0.875, 0.5, 0.8125, 0.5, 0.8125, 0.375, 0.875, 0.625, 0.875, 0.75, 0.8125, 0.75, 0.8125, 0.625, 0.875, 0.875, 0.8437, 1.0, 0.8125, 0.875, 0.8437, 0.0, 0.875, 0.125, 0.8125, 0.125, 0.875, 0.25, 0.875, 0.375, 0.8125, 0.375, 0.8125, 0.25, 0.875, 0.5, 0.875, 0.625, 0.8125, 0.625, 0.8125, 0.5, 0.8125, 0.125, 0.8125, 0.25, 0.75, 0.25, 0.75, 0.125, 0.8125, 0.375, 0.8125, 0.5, 0.75, 0.5, 0.75, 0.375, 0.8125, 0.625, 0.8125, 0.75, 0.75, 0.75, 0.75, 0.625, 0.8125, 0.875, 0.7812, 1.0, 0.75, 0.875, 0.7812, 0.0, 0.8125, 0.125, 0.75, 0.125, 0.8125, 0.25, 0.8125, 0.375, 0.75, 0.375, 0.75, 0.25, 0.8125, 0.5, 0.8125, 0.625, 0.75, 0.625, 0.75, 0.5, 0.8125, 0.75, 0.8125, 0.875, 0.75, 0.875, 0.75, 0.75, 0.375, 0.0, 0.625, 0.0, 0.625, 0.25, 0.375, 0.25, 0.375, 0.25, 0.625, 0.25, 0.625, 0.5, 0.375, 0.5, 0.375, 0.5, 0.625, 0.5, 0.625, 0.75, 0.375, 0.75, 0.375, 0.75, 0.625, 0.75, 0.625, 1.0, 0.375, 1.0, 0.125, 0.5, 0.375, 0.5, 0.375, 0.75, 0.125, 0.75, 0.625, 0.5, 0.875, 0.5, 0.875, 0.75, 0.625, 0.75, 0.375, 0.0, 0.625, 0.0, 0.625, 0.25, 0.375, 0.25, 0.375, 0.25, 0.625, 0.25, 0.625, 0.5, 0.375, 0.5, 0.375, 0.5, 0.625, 0.5, 0.625, 0.75, 0.375, 0.75, 0.375, 0.75, 0.625, 0.75, 0.625, 1.0, 0.375, 1.0, 0.125, 0.5, 0.375, 0.5, 0.375, 0.75, 0.125, 0.75, 0.625, 0.5, 0.875, 0.5, 0.875, 0.75, 0.625, 0.75, 0.375, 0.0, 0.625, 0.0, 0.625, 0.25, 0.375, 0.25, 0.375, 0.25, 0.625, 0.25, 0.625, 0.5, 0.375, 0.5, 0.375, 0.5, 0.625, 0.5, 0.625, 0.75, 0.375, 0.75, 0.375, 0.75, 0.625, 0.75, 0.625, 1.0, 0.375, 1.0, 0.125, 0.5, 0.375, 0.5, 0.375, 0.75, 0.125, 0.75, 0.625, 0.5, 0.875, 0.5, 0.875, 0.75, 0.625, 0.75, 0.75, 0.5625, 0.75, 0.5, 0.75, 0.4375, 0.75, 0.375, 0.75, 0.3125, 0.75, 0.25, 0.75, 0.1875, 0.75, 0.125, 0.75, 0.0625, 0.5156, 0.0, 0.7344, 1.0, 0.75, 0.9375, 0.75, 0.875, 0.75, 0.8125, 0.75, 0.75, 0.75, 0.6875, 0.75, 0.625, 0.5156, 0.0, 0.5, 0.0625, 0.5, 0.125, 0.5, 0.1875, 0.5, 0.25, 0.5, 0.3125, 0.5, 0.375, 0.5, 0.4375, 0.5, 0.5, 0.5, 0.5625, 0.5, 0.625, 0.5, 0.6875, 0.5, 0.75, 0.5, 0.8125, 0.5, 0.875, 0.5, 0.9375, 0.5156, 1.0])
me_sphere.update()
me_cube_001 = bpy.data.meshes.new('Cube.001')
me_cube_001.from_pydata([(2.227, -1.13, -0.1601), (2.227, -1.13, 0.7931), (2.227, 2.98, -0.1601), (2.227, 2.98, 0.7931), (1.904, -0.8319, -0.02179), (1.904, -0.8319, 0.7931), (1.904, 2.682, -0.02179), (1.904, 2.682, 0.7931), (2.227, -0.4943, 2.082), (1.904, -0.1961, 2.082), (1.665, -1.05, 0.9557), (1.665, -0.5745, 1.92), (1.661, -0.7914, 0.957), (1.661, -0.2365, 1.918), (2.11, 0.4973, -0.8341), (2.11, 0.4856, -0.7145), (2.11, 0.4507, -0.5995), (2.11, 0.3941, -0.4936), (2.11, 0.3179, -0.4007), (2.11, 0.225, -0.3245), (2.11, 0.119, -0.2679), (2.11, 0.00408, -0.233), (2.11, -0.1155, -0.2212), (2.11, -0.235, -0.233), (2.11, -0.35, -0.2679), (2.11, -0.4559, -0.3245), (2.11, -0.5488, -0.4007), (2.11, -0.625, -0.4936), (2.11, -0.6816, -0.5995), (2.11, -0.7165, -0.7145), (2.11, -0.7283, -0.8341), (2.11, -0.7165, -0.9536), (2.11, -0.6816, -1.069), (2.11, -0.625, -1.175), (2.11, -0.5488, -1.267), (2.11, -0.4559, -1.344), (2.11, -0.35, -1.4), (2.11, -0.235, -1.435), (2.11, -0.1155, -1.447), (2.11, 0.004081, -1.435), (2.11, 0.119, -1.4), (2.11, 0.225, -1.344), (2.11, 0.3179, -1.267), (2.11, 0.3941, -1.175), (2.11, 0.4507, -1.069), (2.11, 0.4856, -0.9536), (1.722, 0.4973, -0.8341), (1.722, 0.4856, -0.7145), (1.722, 0.4507, -0.5995), (1.722, 0.3941, -0.4936), (1.722, 0.3179, -0.4007), (1.722, 0.225, -0.3245), (1.722, 0.119, -0.2679), (1.722, 0.00408, -0.233), (1.722, -0.1155, -0.2212), (1.722, -0.235, -0.233), (1.722, -0.35, -0.2679), (1.722, -0.4559, -0.3245), (1.722, -0.5488, -0.4007), (1.722, -0.625, -0.4936), (1.722, -0.6816, -0.5995), (1.722, -0.7165, -0.7145), (1.722, -0.7283, -0.8341), (1.722, -0.7165, -0.9536), (1.722, -0.6816, -1.069), (1.722, -0.625, -1.175), (1.722, -0.5488, -1.267), (1.722, -0.4559, -1.344), (1.722, -0.35, -1.4), (1.722, -0.235, -1.435), (1.722, -0.1155, -1.447), (1.722, 0.004081, -1.435), (1.722, 0.119, -1.4), (1.722, 0.225, -1.344), (1.722, 0.3179, -1.267), (1.722, 0.3941, -1.175), (1.722, 0.4507, -1.069), (1.722, 0.4856, -0.9536), (2.11, 2.739, -0.8341), (2.11, 2.728, -0.7145), (2.11, 2.693, -0.5995), (2.11, 2.636, -0.4936), (2.11, 2.56, -0.4007), (2.11, 2.467, -0.3245), (2.11, 2.361, -0.2679), (2.11, 2.246, -0.233), (2.11, 2.127, -0.2212), (2.11, 2.007, -0.233), (2.11, 1.892, -0.2679), (2.11, 1.786, -0.3245), (2.11, 1.693, -0.4007), (2.11, 1.617, -0.4936), (2.11, 1.56, -0.5995), (2.11, 1.526, -0.7145), (2.11, 1.514, -0.8341), (2.11, 1.526, -0.9536), (2.11, 1.56, -1.069), (2.11, 1.617, -1.175), (2.11, 1.693, -1.267), (2.11, 1.786, -1.344), (2.11, 1.892, -1.4), (2.11, 2.007, -1.435), (2.11, 2.127, -1.447), (2.11, 2.246, -1.435), (2.11, 2.361, -1.4), (2.11, 2.467, -1.344), (2.11, 2.56, -1.267), (2.11, 2.636, -1.175), (2.11, 2.693, -1.069), (2.11, 2.728, -0.9536), (1.722, 2.739, -0.8341), (1.722, 2.728, -0.7145), (1.722, 2.693, -0.5995), (1.722, 2.636, -0.4936), (1.722, 2.56, -0.4007), (1.722, 2.467, -0.3245), (1.722, 2.361, -0.2679), (1.722, 2.246, -0.233), (1.722, 2.127, -0.2212), (1.722, 2.007, -0.233), (1.722, 1.892, -0.2679), (1.722, 1.786, -0.3245), (1.722, 1.693, -0.4007), (1.722, 1.617, -0.4936), (1.722, 1.56, -0.5995), (1.722, 1.526, -0.7145), (1.722, 1.514, -0.8341), (1.722, 1.526, -0.9536), (1.722, 1.56, -1.069), (1.722, 1.617, -1.175), (1.722, 1.693, -1.267), (1.722, 1.786, -1.344), (1.722, 1.892, -1.4), (1.722, 2.007, -1.435), (1.722, 2.127, -1.447), (1.722, 2.246, -1.435), (1.722, 2.361, -1.4), (1.722, 2.467, -1.344), (1.722, 2.56, -1.267), (1.722, 2.636, -1.175), (1.722, 2.693, -1.069), (1.722, 2.728, -0.9536), (0.0, -0.4943, 2.082), (-1.192e-07, -0.1961, 2.082), (-1.192e-07, -0.5745, 1.92), (-1.192e-07, -0.2365, 1.918), (0.0, 2.98, -0.1601), (0.0, 2.98, 0.7931), (0.0, -1.13, -0.1601), (0.0, -1.13, 0.7931), (-1.192e-07, 2.682, -0.02179), (-1.192e-07, 2.682, 0.7931), (-1.192e-07, -0.8319, -0.02179), (-1.192e-07, -0.8319, 0.7931), (-1.192e-07, -1.05, 0.9557), (-1.192e-07, -0.7914, 0.957)], [], [(146, 147, 3, 2), (2, 3, 1, 0), (146, 2, 0, 148), (150, 6, 7, 151), (6, 4, 5, 7), (150, 152, 4, 6), (1, 5, 9, 8), (147, 151, 7, 3), (3, 7, 5, 1), (143, 9, 13, 145), (11, 13, 12, 10), (149, 1, 10, 154), (1, 8, 11, 10), (9, 5, 12, 13), (144, 145, 13, 11), (154, 10, 12, 155), (15, 16, 17, 18, 19, 20, 21, 22, 23, 24, 25, 26, 27, 28, 29, 30, 31, 32, 33, 34, 35, 36, 37, 38, 39, 40, 41, 42, 43, 44, 45, 14), (47, 46, 77, 76, 75, 74, 73, 72, 71, 70, 69, 68, 67, 66, 65, 64, 63, 62, 61, 60, 59, 58, 57, 56, 55, 54, 53, 52, 51, 50, 49, 48), (45, 44, 76, 77), (32, 31, 63, 64), (19, 18, 50, 51), (14, 45, 77, 46), (33, 32, 64, 65), (20, 19, 51, 52), (34, 33, 65, 66), (21, 20, 52, 53), (35, 34, 66, 67), (22, 21, 53, 54), (36, 35, 67, 68), (23, 22, 54, 55), (37, 36, 68, 69), (24, 23, 55, 56), (38, 37, 69, 70), (25, 24, 56, 57), (39, 38, 70, 71), (26, 25, 57, 58), (40, 39, 71, 72), (27, 26, 58, 59), (41, 40, 72, 73), (28, 27, 59, 60), (15, 14, 46, 47), (42, 41, 73, 74), (29, 28, 60, 61), (16, 15, 47, 48), (43, 42, 74, 75), (30, 29, 61, 62), (17, 16, 48, 49), (44, 43, 75, 76), (31, 30, 62, 63), (18, 17, 49, 50), (79, 80, 81, 82, 83, 84, 85, 86, 87, 88, 89, 90, 91, 92, 93, 94, 95, 96, 97, 98, 99, 100, 101, 102, 103, 104, 105, 106, 107, 108, 109, 78), (111, 110, 141, 140, 139, 138, 137, 136, 135, 134, 133, 132, 131, 130, 129, 128, 127, 126, 125, 124, 123, 122, 121, 120, 119, 118, 117, 116, 115, 114, 113, 112), (109, 108, 140, 141), (96, 95, 127, 128), (83, 82, 114, 115), (78, 109, 141, 110), (97, 96, 128, 129), (84, 83, 115, 116), (98, 97, 129, 130), (85, 84, 116, 117), (99, 98, 130, 131), (86, 85, 117, 118), (100, 99, 131, 132), (87, 86, 118, 119), (101, 100, 132, 133), (88, 87, 119, 120), (102, 101, 133, 134), (89, 88, 120, 121), (103, 102, 134, 135), (90, 89, 121, 122), (104, 103, 135, 136), (91, 90, 122, 123), (105, 104, 136, 137), (92, 91, 123, 124), (79, 78, 110, 111), (106, 105, 137, 138), (93, 92, 124, 125), (80, 79, 111, 112), (107, 106, 138, 139), (94, 93, 125, 126), (81, 80, 112, 113), (108, 107, 139, 140), (95, 94, 126, 127), (82, 81, 113, 114), (8, 142, 144, 11), (8, 9, 143, 142), (5, 153, 155, 12), (4, 152, 153, 5), (0, 1, 149, 148)])
_uv = me_cube_001.uv_layers.new(name='UVMap')
_uv.uv.foreach_set('vector', [0.03655, 0.722, 0.04015, 0.6258, 0.08195, 0.5587, 0.1203, 0.6166, 0.1203, 0.6166, 0.08195, 0.5587, 0.4267, 0.8599, 0.4361, 0.9013, 0.03655, 0.722, 0.1203, 0.6166, 0.4361, 0.9013, 0.3386, 0.981, 0.1846, 0.5323, 0.142, 0.6206, 0.1067, 0.6112, 0.09173, 0.5658, 0.142, 0.6206, 0.3774, 0.798, 0.3931, 0.8424, 0.1067, 0.6112, 0.1846, 0.5323, 0.4567, 0.7075, 0.3774, 0.798, 0.142, 0.6206, 0.4267, 0.8599, 0.3931, 0.8424, 0.4129, 0.8483, 0.4117, 0.8488, 0.04015, 0.6258, 0.09173, 0.5658, 0.1067, 0.6112, 0.08195, 0.5587, 0.08195, 0.5587, 0.1067, 0.6112, 0.3931, 0.8424, 0.4267, 0.8599, 0.4139, 0.8493, 0.4129, 0.8483, 0.4127, 0.8488, 0.4139, 0.8493, 0.4128, 0.8491, 0.4127, 0.8488, 0.4093, 0.8475, 0.4172, 0.8586, 0.4208, 0.9465, 0.4267, 0.8599, 0.4172, 0.8586, 0.4525, 0.9018, 0.4267, 0.8599, 0.4117, 0.8488, 0.4128, 0.8491, 0.4172, 0.8586, 0.4129, 0.8483, 0.3931, 0.8424, 0.4093, 0.8475, 0.4127, 0.8488, 0.4139, 0.8492, 0.4139, 0.8493, 0.4127, 0.8488, 0.4128, 0.8491, 0.4525, 0.9018, 0.4172, 0.8586, 0.4093, 0.8475, 0.4748, 0.8497, 0.6875, 0.2151, 0.6852, 0.2228, 0.6814, 0.2298, 0.6764, 0.236, 0.6702, 0.2411, 0.6631, 0.2449, 0.6554, 0.2472, 0.6475, 0.248, 0.6395, 0.2472, 0.6318, 0.2449, 0.6248, 0.2411, 0.6186, 0.236, 0.6135, 0.2298, 0.6097, 0.2228, 0.6074, 0.2151, 0.6066, 0.2071, 0.6074, 0.1992, 0.6097, 0.1915, 0.6135, 0.1845, 0.6186, 0.1783, 0.6248, 0.1732, 0.6318, 0.1694, 0.6395, 0.1671, 0.6475, 0.1663, 0.6554, 0.1671, 0.6631, 0.1694, 0.6702, 0.1732, 0.6764, 0.1783, 0.6814, 0.1845, 0.6852, 0.1915, 0.6875, 0.1992, 0.6883, 0.2071, 0.6875, 0.2151, 0.6883, 0.2071, 0.6875, 0.1992, 0.6852, 0.1915, 0.6814, 0.1845, 0.6764, 0.1783, 0.6702, 0.1732, 0.6631, 0.1694, 0.6554, 0.1671, 0.6475, 0.1663, 0.6395, 0.1671, 0.6318, 0.1694, 0.6248, 0.1732, 0.6186, 0.1783, 0.6135, 0.1845, 0.6097, 0.1915, 0.6074, 0.1992, 0.6066, 0.2071, 0.6074, 0.2151, 0.6097, 0.2228, 0.6135, 0.2298, 0.6186, 0.236, 0.6248, 0.2411, 0.6318, 0.2449, 0.6395, 0.2472, 0.6475, 0.248, 0.6554, 0.2472, 0.6631, 0.2449, 0.6702, 0.2411, 0.6764, 0.236, 0.6814, 0.2298, 0.6852, 0.2228, 0.6875, 0.1992, 0.6852, 0.1915, 0.6852, 0.1915, 0.6875, 0.1992, 0.6097, 0.1915, 0.6074, 0.1992, 0.6074, 0.1992, 0.6097, 0.1915, 0.6702, 0.2411, 0.6764, 0.236, 0.6764, 0.236, 0.6702, 0.2411, 0.6883, 0.2071, 0.6875, 0.1992, 0.6875, 0.1992, 0.6883, 0.2071, 0.6135, 0.1845, 0.6097, 0.1915, 0.6097, 0.1915, 0.6135, 0.1845, 0.6631, 0.2449, 0.6702, 0.2411, 0.6702, 0.2411, 0.6631, 0.2449, 0.6186, 0.1783, 0.6135, 0.1845, 0.6135, 0.1845, 0.6186, 0.1783, 0.6554, 0.2472, 0.6631, 0.2449, 0.6631, 0.2449, 0.6554, 0.2472, 0.6248, 0.1732, 0.6186, 0.1783, 0.6186, 0.1783, 0.6248, 0.1732, 0.6475, 0.248, 0.6554, 0.2472, 0.6554, 0.2472, 0.6475, 0.248, 0.6318, 0.1694, 0.6248, 0.1732, 0.6248, 0.1732, 0.6318, 0.1694, 0.6395, 0.2472, 0.6475, 0.248, 0.6475, 0.248, 0.6395, 0.2472, 0.6395, 0.1671, 0.6318, 0.1694, 0.6318, 0.1694, 0.6395, 0.1671, 0.6318, 0.2449, 0.6395, 0.2472, 0.6395, 0.2472, 0.6318, 0.2449, 0.6475, 0.1663, 0.6395, 0.1671, 0.6395, 0.1671, 0.6475, 0.1663, 0.6248, 0.2411, 0.6318, 0.2449, 0.6318, 0.2449, 0.6248, 0.2411, 0.6554, 0.1671, 0.6475, 0.1663, 0.6475, 0.1663, 0.6554, 0.1671, 0.6186, 0.236, 0.6248, 0.2411, 0.6248, 0.2411, 0.6186, 0.236, 0.6631, 0.1694, 0.6554, 0.1671, 0.6554, 0.1671, 0.6631, 0.1694, 0.6135, 0.2298, 0.6186, 0.236, 0.6186, 0.236, 0.6135, 0.2298, 0.6702, 0.1732, 0.6631, 0.1694, 0.6631, 0.1694, 0.6702, 0.1732, 0.6097, 0.2228, 0.6135, 0.2298, 0.6135, 0.2298, 0.6097, 0.2228, 0.6875, 0.2151, 0.6883, 0.2071, 0.6883, 0.2071, 0.6875, 0.2151, 0.6764, 0.1783, 0.6702, 0.1732, 0.6702, 0.1732, 0.6764, 0.1783, 0.6074, 0.2151, 0.6097, 0.2228, 0.6097, 0.2228, 0.6074, 0.2151, 0.6852, 0.2228, 0.6875, 0.2151, 0.6875, 0.2151, 0.6852, 0.2228, 0.6814, 0.1845, 0.6764, 0.1783, 0.6764, 0.1783, 0.6814, 0.1845, 0.6066, 0.2071, 0.6074, 0.2151, 0.6074, 0.2151, 0.6066, 0.2071, 0.6814, 0.2298, 0.6852, 0.2228, 0.6852, 0.2228, 0.6814, 0.2298, 0.6852, 0.1915, 0.6814, 0.1845, 0.6814, 0.1845, 0.6852, 0.1915, 0.6074, 0.1992, 0.6066, 0.2071, 0.6066, 0.2071, 0.6074, 0.1992, 0.6764, 0.236, 0.6814, 0.2298, 0.6814, 0.2298, 0.6764, 0.236, 0.837, 0.2151, 0.8346, 0.2228, 0.8309, 0.2298, 0.8258, 0.236, 0.8196, 0.2411, 0.8125, 0.2449, 0.8049, 0.2472, 0.7969, 0.248, 0.7889, 0.2472, 0.7813, 0.2449, 0.7742, 0.2411, 0.768, 0.236, 0.7629, 0.2298, 0.7592, 0.2228, 0.7568, 0.2151, 0.7561, 0.2071, 0.7568, 0.1992, 0.7592, 0.1915, 0.7629, 0.1845, 0.768, 0.1783, 0.7742, 0.1732, 0.7813, 0.1694, 0.7889, 0.1671, 0.7969, 0.1663, 0.8049, 0.1671, 0.8125, 0.1694, 0.8196, 0.1732, 0.8258, 0.1783, 0.8309, 0.1845, 0.8346, 0.1915, 0.837, 0.1992, 0.8378, 0.2071, 0.837, 0.2151, 0.8378, 0.2071, 0.837, 0.1992, 0.8346, 0.1915, 0.8309, 0.1845, 0.8258, 0.1783, 0.8196, 0.1732, 0.8125, 0.1694, 0.8049, 0.1671, 0.7969, 0.1663, 0.7889, 0.1671, 0.7813, 0.1694, 0.7742, 0.1732, 0.768, 0.1783, 0.7629, 0.1845, 0.7592, 0.1915, 0.7568, 0.1992, 0.7561, 0.2071, 0.7568, 0.2151, 0.7592, 0.2228, 0.7629, 0.2298, 0.768, 0.236, 0.7742, 0.2411, 0.7813, 0.2449, 0.7889, 0.2472, 0.7969, 0.248, 0.8049, 0.2472, 0.8125, 0.2449, 0.8196, 0.2411, 0.8258, 0.236, 0.8309, 0.2298, 0.8346, 0.2228, 0.837, 0.1992, 0.8346, 0.1915, 0.8346, 0.1915, 0.837, 0.1992, 0.7592, 0.1915, 0.7568, 0.1992, 0.7568, 0.1992, 0.7592, 0.1915, 0.8196, 0.2411, 0.8258, 0.236, 0.8258, 0.236, 0.8196, 0.2411, 0.8378, 0.2071, 0.837, 0.1992, 0.837, 0.1992, 0.8378, 0.2071, 0.7629, 0.1845, 0.7592, 0.1915, 0.7592, 0.1915, 0.7629, 0.1845, 0.8125, 0.2449, 0.8196, 0.2411, 0.8196, 0.2411, 0.8125, 0.2449, 0.768, 0.1783, 0.7629, 0.1845, 0.7629, 0.1845, 0.768, 0.1783, 0.8049, 0.2472, 0.8125, 0.2449, 0.8125, 0.2449, 0.8049, 0.2472, 0.7742, 0.1732, 0.768, 0.1783, 0.768, 0.1783, 0.7742, 0.1732, 0.7969, 0.248, 0.8049, 0.2472, 0.8049, 0.2472, 0.7969, 0.248, 0.7813, 0.1694, 0.7742, 0.1732, 0.7742, 0.1732, 0.7813, 0.1694, 0.7889, 0.2472, 0.7969, 0.248, 0.7969, 0.248, 0.7889, 0.2472, 0.7889, 0.1671, 0.7813, 0.1694, 0.7813, 0.1694, 0.7889, 0.1671, 0.7813, 0.2449, 0.7889, 0.2472, 0.7889, 0.2472, 0.7813, 0.2449, 0.7969, 0.1663, 0.7889, 0.1671, 0.7889, 0.1671, 0.7969, 0.1663, 0.7742, 0.2411, 0.7813, 0.2449, 0.7813, 0.2449, 0.7742, 0.2411, 0.8049, 0.1671, 0.7969, 0.1663, 0.7969, 0.1663, 0.8049, 0.1671, 0.768, 0.236, 0.7742, 0.2411, 0.7742, 0.2411, 0.768, 0.236, 0.8125, 0.1694, 0.8049, 0.1671, 0.8049, 0.1671, 0.8125, 0.1694, 0.7629, 0.2298, 0.768, 0.236, 0.768, 0.236, 0.7629, 0.2298, 0.8196, 0.1732, 0.8125, 0.1694, 0.8125, 0.1694, 0.8196, 0.1732, 0.7592, 0.2228, 0.7629, 0.2298, 0.7629, 0.2298, 0.7592, 0.2228, 0.837, 0.2151, 0.8378, 0.2071, 0.8378, 0.2071, 0.837, 0.2151, 0.8258, 0.1783, 0.8196, 0.1732, 0.8196, 0.1732, 0.8258, 0.1783, 0.7568, 0.2151, 0.7592, 0.2228, 0.7592, 0.2228, 0.7568, 0.2151, 0.8346, 0.2228, 0.837, 0.2151, 0.837, 0.2151, 0.8346, 0.2228, 0.8309, 0.1845, 0.8258, 0.1783, 0.8258, 0.1783, 0.8309, 0.1845, 0.7561, 0.2071, 0.7568, 0.2151, 0.7568, 0.2151, 0.7561, 0.2071, 0.8309, 0.2298, 0.8346, 0.2228, 0.8346, 0.2228, 0.8309, 0.2298, 0.8346, 0.1915, 0.8309, 0.1845, 0.8309, 0.1845, 0.8346, 0.1915, 0.7568, 0.1992, 0.7561, 0.2071, 0.7561, 0.2071, 0.7568, 0.1992, 0.8258, 0.236, 0.8309, 0.2298, 0.8309, 0.2298, 0.8258, 0.236, 0.4117, 0.8488, 0.4139, 0.8492, 0.4139, 0.8492, 0.4128, 0.8491, 0.4117, 0.8488, 0.4129, 0.8483, 0.4139, 0.8493, 0.4139, 0.8492, 0.3931, 0.8424, 0.4855, 0.7971, 0.4748, 0.8497, 0.4093, 0.8475, 0.3774, 0.798, 0.4567, 0.7075, 0.4855, 0.7971, 0.3931, 0.8424, 0.4361, 0.9013, 0.4267, 0.8599, 0.4208, 0.9465, 0.3386, 0.981])
me_cube_001.materials.append(mat_car_material)
me_cube_001.update()

# ---- objects
ob_basemouse = bpy.data.objects.new('BaseMouse', me_sphere)
ob_car = bpy.data.objects.new('Car', me_cube_001)

# ---- transforms, parenting, visibility, modifiers, constraints
ob_basemouse.location = (0.0, 0.0, 0.0)
_m = ob_basemouse.modifiers.new('Mirror', 'MIRROR')
ob_car.location = (8.255e-08, -0.9808, 0.0)
_m = ob_car.modifiers.new('Mirror', 'MIRROR')

# ---- collection membership
col_collection.objects.link(ob_basemouse)
col_collection.objects.link(ob_car)

# ---- scene / render settings (as saved in the file)
scene.frame_start = 1; scene.frame_end = 250; scene.frame_set(1)
scene.render.engine = 'BLENDER_EEVEE_NEXT'
scene.cycles.sampling_pattern = 'TABULATED_SOBOL'
scene.cycles.use_light_tree = False
scene.view_settings.view_transform = 'Filmic'
bpy.context.view_layer.update()

# ---- added for rendering (the .blend has no active camera and no usable light): camera, sun
cam_auto = bpy.data.cameras.new('AutoCamera')
cam_auto.lens = 50.0
cam_auto.sensor_width = 36.0
cam_auto.clip_end = 1000.0
ob_auto_camera = bpy.data.objects.new('AutoCamera', cam_auto)
scene.collection.objects.link(ob_auto_camera)
ob_auto_camera.location = (6.48863, -7.84201, 5.50858)
ob_auto_camera.rotation_euler = (1.09748, -7.21219e-08, 0.694738)
scene.camera = ob_auto_camera
light_auto_sun = bpy.data.lights.new('AutoSun', 'SUN')
light_auto_sun.energy = 3.0
light_auto_sun.angle = 0.0523599
ob_auto_sun = bpy.data.objects.new('AutoSun', light_auto_sun)
scene.collection.objects.link(ob_auto_sun)
ob_auto_sun.rotation_euler = (0.872665, 0.174533, 0.523599)
bpy.context.view_layer.update()
